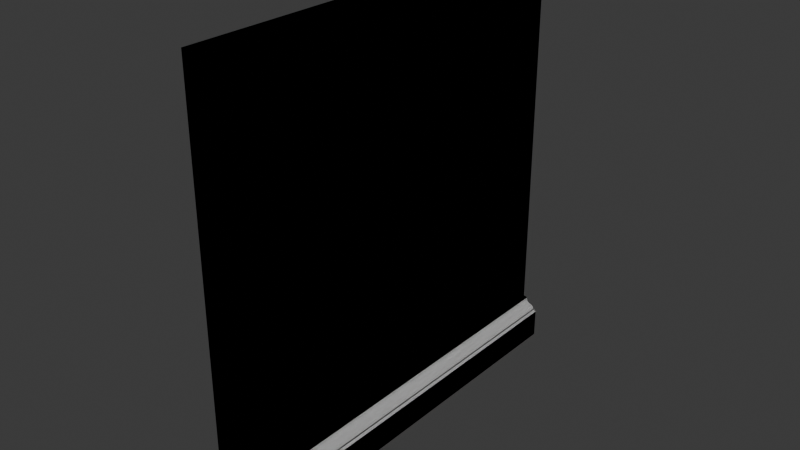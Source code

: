# Source: FI-086_Smeltery_GroundWall.blend  (saved by Blender 4.2.66; exported with 4.5.12 LTS)
import bpy
from mathutils import Matrix  # noqa: F401  (used for matrix-valued properties, if any)

bpy.ops.wm.read_factory_settings(use_empty=True)
scene = bpy.context.scene
scene.name = 'Scene'

# ---- collections
col_collection = bpy.data.collections.new('Collection'); scene.collection.children.link(col_collection)
col_export = bpy.data.collections.new('Export'); scene.collection.children.link(col_export)

# ---- images (referenced by path relative to the original .blend; pixels are not part of the script)
import os
ASSET_DIR = os.environ.get("B2B_ASSET_DIR", "")  # directory of the original .blend (textures are referenced by path, not embedded)
HERE = os.path.dirname(os.path.abspath(__file__))  # packed textures are extracted next to this script under _unpacked/

def load_image(name, relpath, width, height, colorspace="sRGB"):
    """Load a texture the original file referenced (path relative to the .blend, or extracted next to this script)."""
    p = next((c for c in (os.path.join(HERE, relpath), os.path.join(ASSET_DIR, relpath)) if relpath and os.path.exists(c)), "")
    if p:
        img = bpy.data.images.load(p, check_existing=True)
        img.name = name
    else:  # same state as the original file: an image datablock whose file is absent (Cycles renders it pink)
        img = bpy.data.images.new(name, width, height)
        img.source = "FILE"
        img.filepath = "//" + (relpath or name)
    img.colorspace_settings.name = colorspace
    return img
img_paintedplaster017_1k_jpg_color_jpg = load_image('PaintedPlaster017_1K-JPG_Color.jpg', 'PaintedPlaster017_1K-JPG_Color.jpg', 1024, 1024, 'sRGB')
img_paintedplaster017_1k_jpg_roughness_jpg = load_image('PaintedPlaster017_1K-JPG_Roughness.jpg', 'PaintedPlaster017_1K-JPG_Roughness.jpg', 1024, 1024, 'Non-Color')
img_paintedplaster017_1k_jpg_normaldx_jpg = load_image('PaintedPlaster017_1K-JPG_NormalDX.jpg', 'PaintedPlaster017_1K-JPG_NormalDX.jpg', 1024, 1024, 'Non-Color')
img_wood028_1k_jpg_color_jpg_001 = load_image('Wood028_1K-JPG_Color.jpg.001', 'Wood028_1K-JPG_Color.jpg', 1024, 1024, 'sRGB')
img_wood028_1k_jpg_roughness_jpg = load_image('Wood028_1K-JPG_Roughness.jpg', 'Wood028_1K-JPG_Roughness.jpg', 1024, 1024, 'Non-Color')
img_wood028_1k_jpg_normaldx_jpg = load_image('Wood028_1K-JPG_NormalDX.jpg', 'Wood028_1K-JPG_NormalDX.jpg', 1024, 1024, 'Non-Color')
img_base_colour = load_image('Base Colour', 'Base Colour.png', 1024, 1024, 'sRGB')
img_roughness_001 = load_image('Roughness.001', 'Roughness.jpg', 1024, 1024, 'Non-Color')
img_normal = load_image('Normal', 'Normal.jpg', 1024, 1024, 'Non-Color')

# ---- materials (node trees are filled in below, after node groups)
mat_plaster = bpy.data.materials.new('Plaster')
mat_skirting = bpy.data.materials.new('Skirting')
mat_material = bpy.data.materials.new('Material')

# ---- material node trees
mat_plaster.use_nodes = True; mat_plaster.node_tree.nodes.clear()
_N = mat_plaster.node_tree.nodes; _L = mat_plaster.node_tree.links
n0 = _N.new('ShaderNodeBsdfPrincipled'); n0.name = 'Principled BSDF'; n0.location = (10, 300)
n1 = _N.new('ShaderNodeOutputMaterial'); n1.name = 'Material Output'; n1.location = (300, 300)
n2 = _N.new('ShaderNodeTexImage'); n2.name = 'Image Texture'; n2.location = (-493, 646)
n2.image = img_paintedplaster017_1k_jpg_color_jpg
n3 = _N.new('ShaderNodeTexImage'); n3.name = 'Image Texture.001'; n3.location = (-486, 360)
n3.image = img_paintedplaster017_1k_jpg_roughness_jpg
n4 = _N.new('ShaderNodeTexImage'); n4.name = 'Image Texture.002'; n4.location = (-482, 66)
n4.image = img_paintedplaster017_1k_jpg_normaldx_jpg
n5 = _N.new('ShaderNodeNormalMap'); n5.name = 'Normal Map'; n5.location = (-198, 141)
_L.new(n0.outputs[0], n1.inputs[0])
_L.new(n5.outputs[0], n0.inputs[5])
_L.new(n4.outputs[0], n5.inputs[1])
n1.is_active_output = True
mat_skirting.use_nodes = True; mat_skirting.node_tree.nodes.clear()
_N = mat_skirting.node_tree.nodes; _L = mat_skirting.node_tree.links
n0 = _N.new('ShaderNodeBsdfPrincipled'); n0.name = 'Principled BSDF'; n0.location = (10, 300)
n1 = _N.new('ShaderNodeOutputMaterial'); n1.name = 'Material Output'; n1.location = (300, 300)
n2 = _N.new('ShaderNodeTexImage'); n2.name = 'Image Texture'; n2.location = (-439, 636)
n2.image = img_wood028_1k_jpg_color_jpg_001
n3 = _N.new('ShaderNodeTexImage'); n3.name = 'Image Texture.001'; n3.location = (-441, 330)
n3.image = img_wood028_1k_jpg_roughness_jpg
n4 = _N.new('ShaderNodeNormalMap'); n4.name = 'Normal Map'; n4.location = (-184, 98)
n5 = _N.new('ShaderNodeTexImage'); n5.name = 'Image Texture.002'; n5.location = (-465, 1)
n5.image = img_wood028_1k_jpg_normaldx_jpg
_L.new(n0.outputs[0], n1.inputs[0])
_L.new(n4.outputs[0], n0.inputs[5])
_L.new(n5.outputs[0], n4.inputs[1])
n1.is_active_output = True
mat_material.use_nodes = True; mat_material.node_tree.nodes.clear()
_N = mat_material.node_tree.nodes; _L = mat_material.node_tree.links
n0 = _N.new('ShaderNodeBsdfPrincipled'); n0.name = 'Principled BSDF'; n0.location = (21, 309)
n1 = _N.new('ShaderNodeOutputMaterial'); n1.name = 'Material Output'; n1.location = (311, 309)
n2 = _N.new('ShaderNodeTexImage'); n2.name = 'Image Texture'; n2.location = (-572, 813)
n2.image = img_base_colour
n3 = _N.new('ShaderNodeTexImage'); n3.name = 'Image Texture.001'; n3.location = (-573, 520)
n3.image = img_roughness_001
n4 = _N.new('ShaderNodeTexImage'); n4.name = 'Image Texture.002'; n4.location = (-585, 225)
n4.image = img_normal
n5 = _N.new('ShaderNodeNormalMap'); n5.name = 'Normal Map'; n5.location = (-277, 232)
_L.new(n0.outputs[0], n1.inputs[0])
_L.new(n4.outputs[0], n5.inputs[1])
n1.is_active_output = True

# ---- world
world_world = bpy.data.worlds.new('World'); scene.world = world_world
world_world.use_nodes = True; world_world.node_tree.nodes.clear()
_N = world_world.node_tree.nodes; _L = world_world.node_tree.links
n0 = _N.new('ShaderNodeOutputWorld'); n0.name = 'World Output'; n0.location = (300, 300)
n1 = _N.new('ShaderNodeBackground'); n1.name = 'Background'; n1.location = (10, 300)
n1.inputs[0].default_value = (0.05088, 0.05088, 0.05088, 1.0)
_L.new(n1.outputs[0], n0.inputs[0])
n0.is_active_output = True
world_world.color = (0.05088, 0.05088, 0.05088)
world_world.sun_shadow_jitter_overblur = 0.0

# ---- meshes
me_cube_001 = bpy.data.meshes.new('Cube.001')
me_cube_001.from_pydata([(0.0, -1.0, 0.0), (0.0, -1.0, 2.0), (0.0, 1.0, 0.0), (0.0, 1.0, 2.0), (0.05, -1.0, 0.0), (0.05, -1.0, 2.0), (0.05, 1.0, 0.0), (0.05, 1.0, 2.0), (0.0, -1.0, 0.2), (0.0, 1.0, 0.2), (0.05, 1.0, 0.2), (0.05, -1.0, 0.2), (0.125, 1.0, 0.0), (0.125, -1.0, 0.0), (0.05, 1.0, 0.2), (0.125, 1.0, 0.125), (0.06312, 1.0, 0.2), (0.06312, 1.0, 0.1944), (0.06875, 1.0, 0.1944), (0.0696, 1.0, 0.1871), (0.07168, 1.0, 0.1795), (0.07516, 1.0, 0.1742), (0.08, 1.0, 0.17), (0.08447, 1.0, 0.1675), (0.08885, 1.0, 0.1661), (0.09365, 1.0, 0.1641), (0.0998, 1.0, 0.1614), (0.105, 1.0, 0.1575), (0.1082, 1.0, 0.1507), (0.11, 1.0, 0.1437), (0.1156, 1.0, 0.1437), (0.1169, 1.0, 0.1403), (0.119, 1.0, 0.137), (0.1219, 1.0, 0.1354), (0.125, 1.0, 0.1344), (0.125, -1.0, 0.125), (0.05, -1.0, 0.2), (0.125, -1.0, 0.1344), (0.1219, -1.0, 0.1354), (0.119, -1.0, 0.137), (0.1169, -1.0, 0.1403), (0.1156, -1.0, 0.1437), (0.11, -1.0, 0.1437), (0.1082, -1.0, 0.1507), (0.105, -1.0, 0.1575), (0.0998, -1.0, 0.1614), (0.09365, -1.0, 0.1641), (0.08885, -1.0, 0.1661), (0.08447, -1.0, 0.1675), (0.08, -1.0, 0.17), (0.07516, -1.0, 0.1742), (0.07168, -1.0, 0.1795), (0.0696, -1.0, 0.1871), (0.06875, -1.0, 0.1944), (0.06312, -1.0, 0.1944), (0.06312, -1.0, 0.2)], [], [(8, 1, 3, 9), (9, 3, 7, 10), (10, 7, 5, 11), (11, 5, 1, 8), (2, 6, 4, 0), (7, 3, 1, 5), (4, 11, 8, 0), (2, 9, 10, 6), (0, 8, 9, 2), (10, 11, 36, 14), (4, 6, 12, 13), (12, 15, 35, 13), (11, 4, 13, 35, 37, 38, 39, 40, 41, 42, 43, 44, 45, 46, 47, 48, 49, 50, 51, 52, 53, 54, 55, 36), (14, 36, 55, 16), (16, 55, 54, 17), (17, 54, 53, 18), (18, 53, 52, 19), (19, 52, 51, 20), (20, 51, 50, 21), (21, 50, 49, 22), (22, 49, 48, 23), (23, 48, 47, 24), (24, 47, 46, 25), (25, 46, 45, 26), (26, 45, 44, 27), (27, 44, 43, 28), (28, 43, 42, 29), (29, 42, 41, 30), (30, 41, 40, 31), (31, 40, 39, 32), (32, 39, 38, 33), (33, 38, 37, 34), (34, 37, 35, 15), (6, 10, 14, 16, 17, 18, 19, 20, 21, 22, 23, 24, 25, 26, 27, 28, 29, 30, 31, 32, 33, 34, 15, 12)])
me_cube_001.polygons.foreach_set('use_smooth', [True] * 34)
me_cube_001.polygons.foreach_set('material_index', [0, 0, 0, 0, 1, 0, 1, 1, 1, 1, 1, 1, 1, 1, 1, 1, 1, 1, 1, 1, 1, 1, 1, 1, 1, 1, 1, 1, 1, 1, 1, 1, 1, 1])
_k = set([(0, 2), (0, 4), (0, 8), (1, 3), (1, 5), (1, 8), (2, 6), (2, 9), (3, 7), (3, 9), (4, 13), (5, 7), (5, 11), (6, 12), (7, 10), (10, 11), (10, 14), (11, 36), (12, 13), (12, 15), (13, 35), (14, 16), (15, 34), (16, 17), (16, 55), (17, 18), (17, 54), (18, 19), (18, 53), (19, 20), (20, 21), (21, 22), (22, 23), (23, 24), (24, 25), (25, 26), (26, 27), (27, 28), (28, 29), (29, 30), (29, 42), (30, 31), (30, 41), (31, 32), (32, 33), (33, 34), (34, 37), (35, 37), (36, 55), (37, 38), (38, 39), (39, 40), (40, 41), (41, 42), (42, 43), (43, 44), (44, 45), (45, 46), (46, 47), (47, 48), (48, 49), (49, 50), (50, 51), (51, 52), (52, 53), (53, 54), (54, 55)])
me_cube_001.attributes.new('sharp_edge', 'BOOLEAN', 'EDGE').data.foreach_set('value', [ (min(e.vertices), max(e.vertices)) in _k for e in me_cube_001.edges])
_uv = me_cube_001.uv_layers.new(name='UVMap')
_uv.uv.foreach_set('vector', [0.4, 0.0, 0.625, 0.0, 0.625, 0.25, 0.4, 0.25, 0.4, 0.25, 0.625, 0.25, 0.625, 0.5, 0.4, 0.5, 0.998, 0.002028, 0.998, 0.998, 0.002028, 0.998, 0.002028, 0.002028, 0.4, 0.75, 0.625, 0.75, 0.625, 1.0, 0.4, 1.0, 0.6585, 1.0, 0.5863, 1.0, 0.5863, 1.24e-08, 0.6585, 1.24e-08, 0.625, 0.5, 0.875, 0.5, 0.875, 0.75, 0.625, 0.75, 0.9278, 0.1, 0.9278, 1.24e-08, 1.0, 1.24e-08, 1.0, 0.1, 0.8195, 0.2, 0.8195, 0.1, 0.8917, 0.1, 0.8917, 0.2, 0.2888, 1.0, 1.262e-07, 1.0, 0.0, 1.24e-08, 0.2888, 8.033e-09, 0.7575, 1.0, 0.7575, 9.381e-10, 0.7575, 9.381e-10, 0.7575, 1.0, 0.5863, 1.24e-08, 0.5863, 1.0, 0.478, 1.0, 0.478, 1.24e-08, 0.478, 1.0, 0.302, 1.0, 0.302, 7.834e-09, 0.478, 5.169e-09, 0.9278, 1.24e-08, 0.9278, 0.1, 0.8195, 0.1, 0.8195, 0.0375, 0.8195, 0.03281, 0.8239, 0.03232, 0.8282, 0.0315, 0.8312, 0.02985, 0.833, 0.02813, 0.8412, 0.02813, 0.8437, 0.02466, 0.8484, 0.02126, 0.8559, 0.01929, 0.8648, 0.01793, 0.8717, 0.01696, 0.878, 0.01623, 0.8845, 0.015, 0.8915, 0.01291, 0.8965, 0.01024, 0.8995, 0.006459, 0.9007, 0.002813, 0.9089, 0.002813, 0.9089, 1.24e-08, 0.9278, 1.24e-08, 0.7575, 1.0, 0.7575, 9.381e-10, 0.7759, 6.598e-10, 0.7759, 1.0, 0.7958, 1.0, 0.7958, 3.016e-08, 0.8038, 3.004e-08, 0.8038, 1.0, 0.8038, 1.0, 0.8038, 2.386e-10, 0.8116, 1.193e-10, 0.8116, 1.0, 0.7061, 1.0, 0.7061, 1.716e-09, 0.7167, 1.556e-09, 0.7167, 1.0, 0.7167, 1.0, 0.7167, 1.556e-09, 0.728, 1.385e-09, 0.728, 1.0, 0.728, 1.0, 0.728, 1.385e-09, 0.7366, 1.255e-09, 0.7366, 1.0, 0.6585, 1.0, 0.6585, 2.437e-09, 0.6668, 2.312e-09, 0.6668, 1.0, 0.6668, 1.0, 0.6668, 2.312e-09, 0.6739, 2.204e-09, 0.6739, 1.0, 0.6739, 1.0, 0.6739, 2.204e-09, 0.6805, 2.103e-09, 0.6805, 1.0, 0.6805, 1.0, 0.6805, 2.103e-09, 0.6879, 1.992e-09, 0.6879, 1.0, 0.6879, 1.0, 0.6879, 1.992e-09, 0.6975, 1.847e-09, 0.6975, 1.0, 0.6975, 1.0, 0.6975, 1.847e-09, 0.7061, 1.716e-09, 0.7061, 1.0, 0.7366, 1.0, 0.7366, 1.255e-09, 0.7472, 1.094e-09, 0.7472, 1.0, 0.7472, 1.0, 0.7472, 1.094e-09, 0.7575, 9.381e-10, 0.7575, 1.0, 0.8116, 1.0, 0.8116, 1.193e-10, 0.8195, 0.0, 0.8195, 1.0, 0.7759, 1.0, 0.7759, 6.598e-10, 0.7812, 5.797e-10, 0.7812, 1.0, 0.7812, 1.0, 0.7812, 5.797e-10, 0.7865, 4.996e-10, 0.7865, 1.0, 0.7865, 1.0, 0.7865, 4.996e-10, 0.7912, 4.284e-10, 0.7912, 1.0, 0.7912, 1.0, 0.7912, 4.284e-10, 0.7958, 3.585e-10, 0.7958, 1.0, 0.2888, 1.0, 0.2888, 8.033e-09, 0.302, 7.834e-09, 0.302, 1.0, 0.8917, 0.2, 0.8917, 0.1, 0.8917, 0.1, 0.9107, 0.1, 0.9107, 0.1028, 0.9188, 0.1028, 0.92, 0.1065, 0.923, 0.1102, 0.928, 0.1129, 0.935, 0.115, 0.9415, 0.1162, 0.9478, 0.117, 0.9547, 0.1179, 0.9636, 0.1193, 0.9711, 0.1213, 0.9758, 0.1247, 0.9783, 0.1281, 0.9865, 0.1281, 0.9884, 0.1299, 0.9913, 0.1315, 0.9956, 0.1323, 1.0, 0.1328, 1.0, 0.1375, 1.0, 0.2])
me_cube_001.materials.append(mat_plaster)
me_cube_001.materials.append(mat_skirting)
me_cube_001.update()
me_cube_002 = bpy.data.meshes.new('Cube.002')
me_cube_002.from_pydata([(0.0, -1.0, 0.0), (0.0, -1.0, 2.0), (0.0, 1.0, 0.0), (0.0, 1.0, 2.0), (0.05, -1.0, 0.0), (0.05, -1.0, 2.0), (0.05, 1.0, 0.0), (0.05, 1.0, 2.0), (0.0, -1.0, 0.2), (0.0, 1.0, 0.2), (0.05, 1.0, 0.2), (0.05, -1.0, 0.2), (0.125, 1.0, 0.0), (0.125, -1.0, 0.0), (0.05, 1.0, 0.2), (0.125, 1.0, 0.125), (0.06312, 1.0, 0.2), (0.06312, 1.0, 0.1944), (0.06875, 1.0, 0.1944), (0.0696, 1.0, 0.1871), (0.07168, 1.0, 0.1795), (0.07516, 1.0, 0.1742), (0.08, 1.0, 0.17), (0.08447, 1.0, 0.1675), (0.08885, 1.0, 0.1661), (0.09365, 1.0, 0.1641), (0.0998, 1.0, 0.1614), (0.105, 1.0, 0.1575), (0.1082, 1.0, 0.1507), (0.11, 1.0, 0.1437), (0.1156, 1.0, 0.1437), (0.1169, 1.0, 0.1403), (0.119, 1.0, 0.137), (0.1219, 1.0, 0.1354), (0.125, 1.0, 0.1344), (0.125, -1.0, 0.125), (0.05, -1.0, 0.2), (0.125, -1.0, 0.1344), (0.1219, -1.0, 0.1354), (0.119, -1.0, 0.137), (0.1169, -1.0, 0.1403), (0.1156, -1.0, 0.1437), (0.11, -1.0, 0.1437), (0.1082, -1.0, 0.1507), (0.105, -1.0, 0.1575), (0.0998, -1.0, 0.1614), (0.09365, -1.0, 0.1641), (0.08885, -1.0, 0.1661), (0.08447, -1.0, 0.1675), (0.08, -1.0, 0.17), (0.07516, -1.0, 0.1742), (0.07168, -1.0, 0.1795), (0.0696, -1.0, 0.1871), (0.06875, -1.0, 0.1944), (0.06312, -1.0, 0.1944), (0.06312, -1.0, 0.2)], [], [(8, 1, 3, 9), (9, 3, 7, 10), (10, 7, 5, 11), (11, 5, 1, 8), (2, 6, 4, 0), (7, 3, 1, 5), (4, 11, 8, 0), (2, 9, 10, 6), (0, 8, 9, 2), (10, 11, 36, 14), (4, 6, 12, 13), (12, 15, 35, 13), (11, 4, 13, 35, 37, 38, 39, 40, 41, 42, 43, 44, 45, 46, 47, 48, 49, 50, 51, 52, 53, 54, 55, 36), (14, 36, 55, 16), (16, 55, 54, 17), (17, 54, 53, 18), (18, 53, 52, 19), (19, 52, 51, 20), (20, 51, 50, 21), (21, 50, 49, 22), (22, 49, 48, 23), (23, 48, 47, 24), (24, 47, 46, 25), (25, 46, 45, 26), (26, 45, 44, 27), (27, 44, 43, 28), (28, 43, 42, 29), (29, 42, 41, 30), (30, 41, 40, 31), (31, 40, 39, 32), (32, 39, 38, 33), (33, 38, 37, 34), (34, 37, 35, 15), (6, 10, 14, 16, 17, 18, 19, 20, 21, 22, 23, 24, 25, 26, 27, 28, 29, 30, 31, 32, 33, 34, 15, 12)])
me_cube_002.polygons.foreach_set('use_smooth', [True] * 34)
_k = set([(0, 2), (0, 4), (0, 8), (1, 3), (1, 5), (1, 8), (2, 6), (2, 9), (3, 7), (3, 9), (4, 13), (5, 7), (5, 11), (6, 12), (7, 10), (10, 11), (10, 14), (11, 36), (12, 13), (12, 15), (13, 35), (14, 16), (15, 34), (16, 17), (16, 55), (17, 18), (17, 54), (18, 19), (18, 53), (19, 20), (20, 21), (21, 22), (22, 23), (23, 24), (24, 25), (25, 26), (26, 27), (27, 28), (28, 29), (29, 30), (29, 42), (30, 31), (30, 41), (31, 32), (32, 33), (33, 34), (34, 37), (35, 37), (36, 55), (37, 38), (38, 39), (39, 40), (40, 41), (41, 42), (42, 43), (43, 44), (44, 45), (45, 46), (46, 47), (47, 48), (48, 49), (49, 50), (50, 51), (51, 52), (52, 53), (53, 54), (54, 55)])
me_cube_002.attributes.new('sharp_edge', 'BOOLEAN', 'EDGE').data.foreach_set('value', [ (min(e.vertices), max(e.vertices)) in _k for e in me_cube_002.edges])
_uv = me_cube_002.uv_layers.new(name='UVMap')
_uv.uv.foreach_set('vector', [0.4777, 0.5307, 0.0005093, 0.5307, 0.0005093, 0.0003115, 0.4777, 0.0003115, 0.5323, 0.5867, 0.05518, 0.5867, 0.05518, 0.5734, 0.5323, 0.5734, 1.0, 0.5307, 0.5322, 0.5307, 0.5322, 0.0005095, 1.0, 0.0005095, 0.05353, 0.5894, 0.5307, 0.5894, 0.5307, 0.6027, 0.05353, 0.6027, 0.5307, 0.6042, 0.5307, 0.6174, 0.0005095, 0.6174, 0.0005095, 0.6042, 0.5307, 0.6391, 0.5307, 0.652, 0.0005095, 0.652, 0.0005095, 0.6391, 0.0005094, 0.5894, 0.05353, 0.5894, 0.05353, 0.6027, 0.0005094, 0.6027, 0.5853, 0.5867, 0.5323, 0.5867, 0.5323, 0.5734, 0.5853, 0.5734, 0.5307, 0.5307, 0.4777, 0.5307, 0.4777, 0.0003115, 0.5307, 0.0003115, 0.5307, 0.68, 0.0005095, 0.68, 0.0005095, 0.68, 0.5307, 0.68, 0.0005095, 0.6174, 0.5307, 0.6174, 0.5307, 0.6373, 0.0005095, 0.6373, 0.5307, 0.5331, 0.5307, 0.5656, 0.0005095, 0.5656, 0.0005095, 0.5331, 0.05353, 0.5894, 0.0005094, 0.5894, 0.0005094, 0.5695, 0.03364, 0.5695, 0.03613, 0.5695, 0.03639, 0.5703, 0.03683, 0.5711, 0.0377, 0.5717, 0.03861, 0.572, 0.03861, 0.5735, 0.04045, 0.574, 0.04225, 0.5748, 0.0433, 0.5762, 0.04402, 0.5778, 0.04453, 0.5791, 0.04492, 0.5803, 0.04557, 0.5815, 0.04668, 0.5827, 0.0481, 0.5837, 0.0501, 0.5842, 0.05203, 0.5844, 0.05203, 0.5859, 0.05353, 0.5859, 0.05353, 0.5894, 0.5307, 0.68, 0.0005095, 0.68, 0.0005095, 0.6766, 0.5307, 0.6766, 0.5307, 0.6907, 0.0005095, 0.6907, 0.0005095, 0.6892, 0.5307, 0.6892, 0.5307, 0.6933, 0.0005095, 0.6933, 0.0005095, 0.6919, 0.5307, 0.6919, 0.5307, 0.6693, 0.0005095, 0.6693, 0.0005095, 0.6674, 0.5307, 0.6674, 0.5307, 0.6674, 0.0005095, 0.6674, 0.0005095, 0.6653, 0.5307, 0.6653, 0.5307, 0.6653, 0.0005095, 0.6653, 0.0005095, 0.6637, 0.5307, 0.6637, 0.5307, 0.6627, 0.0005095, 0.6627, 0.0005095, 0.6612, 0.5307, 0.6612, 0.5307, 0.6612, 0.0005095, 0.6612, 0.0005095, 0.6599, 0.5307, 0.6599, 0.5307, 0.6599, 0.0005095, 0.6599, 0.0005095, 0.6586, 0.5307, 0.6586, 0.5307, 0.6586, 0.0005095, 0.6586, 0.0005095, 0.6573, 0.5307, 0.6573, 0.5307, 0.6573, 0.0005095, 0.6573, 0.0005095, 0.6555, 0.5307, 0.6555, 0.5307, 0.6555, 0.0005095, 0.6555, 0.0005095, 0.654, 0.5307, 0.654, 0.5307, 0.6747, 0.0005095, 0.6747, 0.0005095, 0.6727, 0.5307, 0.6727, 0.5307, 0.6727, 0.0005095, 0.6727, 0.0005095, 0.6708, 0.5307, 0.6708, 0.5307, 0.696, 0.0005095, 0.696, 0.0005095, 0.6945, 0.5307, 0.6945, 0.5307, 0.6853, 0.0005095, 0.6853, 0.0005095, 0.6844, 0.5307, 0.6844, 0.5307, 0.6844, 0.0005095, 0.6844, 0.0005095, 0.6834, 0.5307, 0.6834, 0.5307, 0.688, 0.0005095, 0.688, 0.0005095, 0.6871, 0.5307, 0.6871, 0.5307, 0.6871, 0.0005095, 0.6871, 0.0005095, 0.6863, 0.5307, 0.6863, 0.5307, 0.568, 0.0005095, 0.568, 0.0005095, 0.5656, 0.5307, 0.5656, 0.5853, 0.5734, 0.5323, 0.5734, 0.5323, 0.5734, 0.5323, 0.5699, 0.5338, 0.5699, 0.5338, 0.5684, 0.5357, 0.5682, 0.5377, 0.5677, 0.5392, 0.5667, 0.5403, 0.5655, 0.5409, 0.5643, 0.5413, 0.5631, 0.5418, 0.5618, 0.5425, 0.5602, 0.5436, 0.5588, 0.5454, 0.558, 0.5472, 0.5575, 0.5472, 0.556, 0.5481, 0.5557, 0.549, 0.5551, 0.5495, 0.5543, 0.5497, 0.5535, 0.5522, 0.5535, 0.5853, 0.5535])
me_cube_002.materials.append(mat_material)
me_cube_002.update()

# ---- objects
ob_hi_pol_og = bpy.data.objects.new('Hi-Pol OG', me_cube_001)
ob_fi_086_smeltery_groundwall = bpy.data.objects.new('FI-086 Smeltery GroundWall', me_cube_002)

# ---- transforms, parenting, visibility, modifiers, constraints
ob_hi_pol_og.location = (0.0, 7.451e-09, 0.0)
ob_fi_086_smeltery_groundwall.location = (0.0, 7.451e-09, 0.0)

# ---- collection membership
col_collection.objects.link(ob_hi_pol_og)
col_export.objects.link(ob_fi_086_smeltery_groundwall)

# ---- scene / render settings (as saved in the file)
scene.frame_start = 1; scene.frame_end = 250; scene.frame_set(1)
scene.render.engine = 'CYCLES'
scene.cycles.bake_type = 'NORMAL'
bpy.context.view_layer.update()

# ---- added for rendering (the .blend has no active camera and no usable light): camera, sun
cam_auto = bpy.data.cameras.new('AutoCamera')
cam_auto.lens = 50.0
cam_auto.sensor_width = 36.0
cam_auto.clip_end = 1000.0
ob_auto_camera = bpy.data.objects.new('AutoCamera', cam_auto)
scene.collection.objects.link(ob_auto_camera)
ob_auto_camera.location = (2.68199, -3.14338, 3.09559)
ob_auto_camera.rotation_euler = (1.09748, -7.21219e-08, 0.694738)
scene.camera = ob_auto_camera
light_auto_sun = bpy.data.lights.new('AutoSun', 'SUN')
light_auto_sun.energy = 3.0
light_auto_sun.angle = 0.0523599
ob_auto_sun = bpy.data.objects.new('AutoSun', light_auto_sun)
scene.collection.objects.link(ob_auto_sun)
ob_auto_sun.rotation_euler = (0.872665, 0.174533, 0.523599)
bpy.context.view_layer.update()
